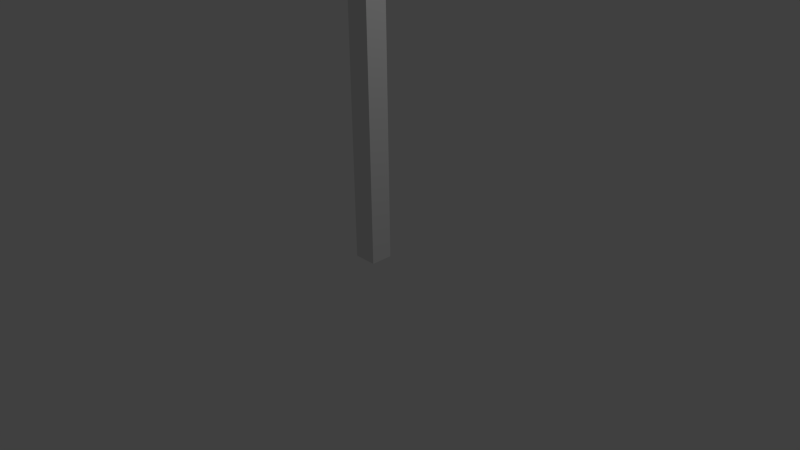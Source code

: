 # Source: streetlight.blend  (saved by Blender 2.74.0; exported with 4.5.12 LTS)
import bpy
from mathutils import Matrix  # noqa: F401  (used for matrix-valued properties, if any)

bpy.ops.wm.read_factory_settings(use_empty=True)
scene = bpy.context.scene
scene.name = 'Scene'

# ---- collections
col_collection_1 = bpy.data.collections.new('Collection 1'); scene.collection.children.link(col_collection_1)

# ---- materials (node trees are filled in below, after node groups)
mat_material = bpy.data.materials.new('Material')
mat_material.alpha_threshold = 0.0
mat_material.use_transparent_shadow = False
mat_material.roughness = 0.5
mat_material.line_color = (0.0, 0.0, 0.0, 1.0)

# ---- material node trees

# ---- world
world_world = bpy.data.worlds.new('World'); scene.world = world_world
world_world.color = (0.05088, 0.05088, 0.05088)
world_world.use_sun_shadow = False
world_world.sun_shadow_jitter_overblur = 0.0
world_world.cycles.sampling_method = 'MANUAL'
world_world.cycles.sample_map_resolution = 256

# ---- cameras
cam_camera = bpy.data.cameras.new('Camera')
cam_camera.clip_end = 100.0
cam_camera.lens = 35.0
cam_camera.sensor_width = 32.0
cam_camera.sensor_height = 18.0
cam_camera.ortho_scale = 7.314
cam_camera.dof.focus_distance = 0.0
cam_camera.dof.aperture_fstop = 128.0

# ---- lights
light_lamp = bpy.data.lights.new('Lamp', 'POINT')
light_lamp.transmission_factor = 0.0
light_lamp.cutoff_distance = 30.0
light_lamp.energy = 100.0
light_lamp.shadow_buffer_clip_start = 1.001
light_lamp.shadow_soft_size = 0.1
light_lamp.shadow_maximum_resolution = 0.006
light_lamp.use_absolute_resolution = True
light_lamp.cycles.use_multiple_importance_sampling = False

# ---- meshes
me_cube = bpy.data.meshes.new('Cube')
me_cube.from_pydata([(1.0, 1.0, -0.01074), (1.0, -1.0, -0.01074), (-1.0, -1.0, -0.01074), (-1.0, 1.0, -0.01074), (1.0, 1.0, 3.088), (1.0, -1.0, 3.088), (-1.0, -1.0, 3.088), (-1.0, 1.0, 3.088), (1.0, 1.0, 2.999), (1.0, -1.0, 2.999), (-1.0, -1.0, 2.999), (-1.0, 1.0, 2.999), (1.0, 11.93, 3.088), (-1.0, 11.93, 3.088), (1.0, 11.93, 2.999), (-1.0, 8.336, 2.999), (1.0, 8.336, 2.999), (-1.0, 11.93, 2.999), (1.0, 11.93, 2.886), (-1.0, 8.336, 2.886), (1.0, 8.336, 2.886), (-1.0, 11.93, 2.886)], [], [(0, 1, 2, 3), (8, 0, 3, 11), (2, 1, 5, 6), (12, 14, 17, 13), (16, 15, 19, 20), (8, 11, 15, 16), (20, 19, 21, 18), (14, 16, 20, 18), (15, 17, 21, 19), (17, 14, 18, 21), (12, 13, 6, 5), (0, 8, 16, 14, 12, 4, 5, 9, 1), (2, 10, 6, 7, 13, 17, 15, 11, 3)])
_uv = me_cube.uv_layers.new(name='UVMap')
_uv.uv.foreach_set('vector', [0.9222, 0.1065, 0.9649, 0.1065, 0.9649, 0.1468, 0.9222, 0.1468, 0.9742, 0.0227, 0.9742, 0.08327, 0.9315, 0.08327, 0.9315, 0.0227, 0.9548, 0.3303, 0.9121, 0.3303, 0.9121, 0.268, 0.9548, 0.268, 0.952, 0.2211, 0.9502, 0.2211, 0.9502, 0.1809, 0.952, 0.1809, 0.3689, 0.4931, 0.3689, 0.2868, 0.5753, 0.2868, 0.5753, 0.4931, 0.9052, 0.1843, 0.8625, 0.1843, 0.8625, 0.03665, 0.9052, 0.03665, 0.5431, 0.7591, 0.3556, 0.7591, 0.3556, 0.5292, 0.5431, 0.5292, 0.3173, 0.6129, 0.3173, 0.8242, 0.106, 0.8242, 0.106, 0.6129, 0.5831, 0.8556, 0.5831, 0.6219, 0.8168, 0.6219, 0.8168, 0.8556, 0.5658, 0.7784, 0.5658, 0.9905, 0.3536, 0.9905, 0.3536, 0.7784, 0.8253, 0.427, 0.7827, 0.427, 0.7827, 0.1669, 0.8253, 0.1669, 0.8277, 0.1391, 0.7725, 0.1391, 0.7725, 0.266, 0.7725, 0.3281, 0.7708, 0.3281, 0.7708, 0.1391, 0.7708, 0.1045, 0.7725, 0.1045, 0.8277, 0.1045, 0.7745, 0.0258, 0.8387, 0.0258, 0.8406, 0.0258, 0.8406, 0.06604, 0.8406, 0.2859, 0.8387, 0.2859, 0.8387, 0.2137, 0.8387, 0.06604, 0.7745, 0.06604])
me_cube.materials.append(mat_material)
me_cube.use_remesh_preserve_volume = False
me_cube.use_remesh_preserve_attributes = False
me_cube.use_mirror_vertex_groups = False
me_cube.update()

# ---- objects
ob_cube = bpy.data.objects.new('Cube', me_cube)
ob_lamp = bpy.data.objects.new('Lamp', light_lamp)
ob_camera = bpy.data.objects.new('Camera', cam_camera)

# ---- transforms, parenting, visibility, modifiers, constraints
ob_cube.location = (0.0, 0.0, 0.0)
ob_cube.scale = (0.1558, 0.1471, 2.472)
ob_cube.lock_rotations_4d = False
ob_cube.empty_display_type = 'ARROWS'
ob_cube.lineart.crease_threshold = 0.0
ob_lamp.location = (4.076, 1.005, 5.904)
ob_lamp.rotation_euler = (0.6503, 0.05522, 1.866)
ob_lamp.lock_rotations_4d = False
ob_lamp.empty_display_type = 'ARROWS'
ob_lamp.color = (0.0, 0.0, 0.0, 0.0)
ob_lamp.lineart.crease_threshold = 0.0
ob_camera.location = (7.481, -6.508, 5.344)
ob_camera.rotation_euler = (1.109, 0.01082, 0.8149)
ob_camera.lock_rotations_4d = False
ob_camera.empty_display_type = 'ARROWS'
ob_camera.color = (0.0, 0.0, 0.0, 0.0)
ob_camera.display_type = 'WIRE'
ob_camera.lineart.crease_threshold = 0.0

# ---- collection membership
col_collection_1.objects.link(ob_cube)
col_collection_1.objects.link(ob_lamp)
col_collection_1.objects.link(ob_camera)

# ---- scene / render settings (as saved in the file)
scene.camera = ob_camera
scene.frame_start = 1; scene.frame_end = 250; scene.frame_set(1)
scene.render.engine = 'BLENDER_EEVEE_NEXT'
scene.render.resolution_percentage = 50
scene.render.dither_intensity = 0.0
scene.cycles.use_denoising = False
scene.cycles.samples = 10
scene.cycles.sampling_pattern = 'TABULATED_SOBOL'
scene.cycles.light_sampling_threshold = 0.0
scene.cycles.use_adaptive_sampling = False
scene.cycles.use_light_tree = False
scene.cycles.blur_glossy = 0.0
scene.cycles.pixel_filter_type = 'GAUSSIAN'
scene.cycles.sample_clamp_indirect = 0.0
scene.view_settings.view_transform = 'Standard'
bpy.context.view_layer.update()
